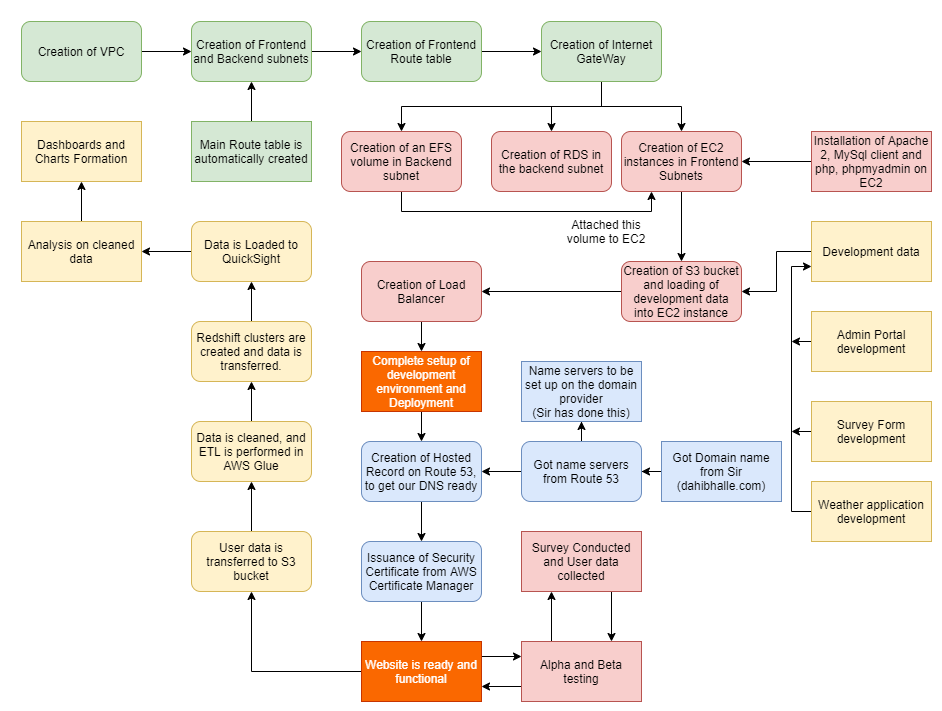

The diagram above was exported from draw.io. Its source (the exported page's mxGraphModel, read from the mxfile embedded in the PNG):
<mxGraphModel dx="1240" dy="703" grid="1" gridSize="10" guides="1" tooltips="1" connect="1" arrows="1" fold="1" page="1" pageScale="1" pageWidth="850" pageHeight="1100" math="0" shadow="0">
  <root>
    <mxCell id="0" />
    <mxCell id="1" parent="0" />
    <mxCell id="eHIq_RSRpFPomk31V_Ge-4" style="edgeStyle=orthogonalEdgeStyle;rounded=0;orthogonalLoop=1;jettySize=auto;html=1;exitX=1;exitY=0.5;exitDx=0;exitDy=0;" edge="1" parent="1" source="eHIq_RSRpFPomk31V_Ge-1" target="eHIq_RSRpFPomk31V_Ge-2">
      <mxGeometry relative="1" as="geometry" />
    </mxCell>
    <mxCell id="eHIq_RSRpFPomk31V_Ge-1" value="Creation of VPC" style="rounded=1;whiteSpace=wrap;html=1;fillColor=#d5e8d4;strokeColor=#82b366;" vertex="1" parent="1">
      <mxGeometry x="70" y="80" width="120" height="60" as="geometry" />
    </mxCell>
    <mxCell id="eHIq_RSRpFPomk31V_Ge-5" style="edgeStyle=orthogonalEdgeStyle;rounded=0;orthogonalLoop=1;jettySize=auto;html=1;entryX=0;entryY=0.5;entryDx=0;entryDy=0;" edge="1" parent="1" source="eHIq_RSRpFPomk31V_Ge-2" target="eHIq_RSRpFPomk31V_Ge-3">
      <mxGeometry relative="1" as="geometry" />
    </mxCell>
    <mxCell id="eHIq_RSRpFPomk31V_Ge-2" value="Creation of Frontend and Backend subnets" style="rounded=1;whiteSpace=wrap;html=1;fillColor=#d5e8d4;strokeColor=#82b366;" vertex="1" parent="1">
      <mxGeometry x="240" y="80" width="120" height="60" as="geometry" />
    </mxCell>
    <mxCell id="eHIq_RSRpFPomk31V_Ge-9" style="edgeStyle=orthogonalEdgeStyle;rounded=0;orthogonalLoop=1;jettySize=auto;html=1;entryX=0;entryY=0.5;entryDx=0;entryDy=0;" edge="1" parent="1" source="eHIq_RSRpFPomk31V_Ge-3" target="eHIq_RSRpFPomk31V_Ge-8">
      <mxGeometry relative="1" as="geometry" />
    </mxCell>
    <mxCell id="eHIq_RSRpFPomk31V_Ge-3" value="Creation of Frontend Route table" style="rounded=1;whiteSpace=wrap;html=1;fillColor=#d5e8d4;strokeColor=#82b366;" vertex="1" parent="1">
      <mxGeometry x="410" y="80" width="120" height="60" as="geometry" />
    </mxCell>
    <mxCell id="eHIq_RSRpFPomk31V_Ge-7" style="edgeStyle=orthogonalEdgeStyle;rounded=0;orthogonalLoop=1;jettySize=auto;html=1;" edge="1" parent="1" source="eHIq_RSRpFPomk31V_Ge-6" target="eHIq_RSRpFPomk31V_Ge-2">
      <mxGeometry relative="1" as="geometry" />
    </mxCell>
    <mxCell id="eHIq_RSRpFPomk31V_Ge-6" value="Main Route table is&lt;br&gt;automatically created" style="rounded=0;whiteSpace=wrap;html=1;fillColor=#d5e8d4;strokeColor=#82b366;" vertex="1" parent="1">
      <mxGeometry x="240" y="180" width="120" height="60" as="geometry" />
    </mxCell>
    <mxCell id="eHIq_RSRpFPomk31V_Ge-11" style="edgeStyle=orthogonalEdgeStyle;rounded=0;orthogonalLoop=1;jettySize=auto;html=1;entryX=0.5;entryY=0;entryDx=0;entryDy=0;" edge="1" parent="1" source="eHIq_RSRpFPomk31V_Ge-8" target="eHIq_RSRpFPomk31V_Ge-10">
      <mxGeometry relative="1" as="geometry" />
    </mxCell>
    <mxCell id="eHIq_RSRpFPomk31V_Ge-13" style="edgeStyle=orthogonalEdgeStyle;rounded=0;orthogonalLoop=1;jettySize=auto;html=1;" edge="1" parent="1" source="eHIq_RSRpFPomk31V_Ge-8" target="eHIq_RSRpFPomk31V_Ge-12">
      <mxGeometry relative="1" as="geometry" />
    </mxCell>
    <mxCell id="eHIq_RSRpFPomk31V_Ge-81" style="edgeStyle=orthogonalEdgeStyle;rounded=0;orthogonalLoop=1;jettySize=auto;html=1;exitX=0.5;exitY=1;exitDx=0;exitDy=0;" edge="1" parent="1" source="eHIq_RSRpFPomk31V_Ge-8" target="eHIq_RSRpFPomk31V_Ge-14">
      <mxGeometry relative="1" as="geometry" />
    </mxCell>
    <mxCell id="eHIq_RSRpFPomk31V_Ge-8" value="Creation of Internet GateWay" style="rounded=1;whiteSpace=wrap;html=1;fillColor=#d5e8d4;strokeColor=#82b366;" vertex="1" parent="1">
      <mxGeometry x="590" y="80" width="120" height="60" as="geometry" />
    </mxCell>
    <mxCell id="eHIq_RSRpFPomk31V_Ge-106" style="edgeStyle=orthogonalEdgeStyle;rounded=0;orthogonalLoop=1;jettySize=auto;html=1;" edge="1" parent="1" source="eHIq_RSRpFPomk31V_Ge-10" target="eHIq_RSRpFPomk31V_Ge-25">
      <mxGeometry relative="1" as="geometry" />
    </mxCell>
    <mxCell id="eHIq_RSRpFPomk31V_Ge-10" value="Creation of EC2 instances in Frontend Subnets" style="rounded=1;whiteSpace=wrap;html=1;fillColor=#f8cecc;strokeColor=#b85450;" vertex="1" parent="1">
      <mxGeometry x="670" y="190" width="120" height="60" as="geometry" />
    </mxCell>
    <mxCell id="eHIq_RSRpFPomk31V_Ge-12" value="Creation of RDS in the backend subnet" style="rounded=1;whiteSpace=wrap;html=1;fillColor=#f8cecc;strokeColor=#b85450;" vertex="1" parent="1">
      <mxGeometry x="540" y="190" width="120" height="60" as="geometry" />
    </mxCell>
    <mxCell id="eHIq_RSRpFPomk31V_Ge-17" style="edgeStyle=orthogonalEdgeStyle;rounded=0;orthogonalLoop=1;jettySize=auto;html=1;entryX=0.25;entryY=1;entryDx=0;entryDy=0;" edge="1" parent="1" source="eHIq_RSRpFPomk31V_Ge-14" target="eHIq_RSRpFPomk31V_Ge-10">
      <mxGeometry relative="1" as="geometry">
        <Array as="points">
          <mxPoint x="450" y="270" />
          <mxPoint x="700" y="270" />
        </Array>
      </mxGeometry>
    </mxCell>
    <mxCell id="eHIq_RSRpFPomk31V_Ge-14" value="Creation of an EFS volume in Backend subnet" style="rounded=1;whiteSpace=wrap;html=1;fillColor=#f8cecc;strokeColor=#b85450;" vertex="1" parent="1">
      <mxGeometry x="390" y="190" width="120" height="60" as="geometry" />
    </mxCell>
    <mxCell id="eHIq_RSRpFPomk31V_Ge-18" value="Attached this volume to EC2" style="text;html=1;strokeColor=none;fillColor=none;align=center;verticalAlign=middle;whiteSpace=wrap;rounded=0;" vertex="1" parent="1">
      <mxGeometry x="600" y="280" width="110" height="20" as="geometry" />
    </mxCell>
    <mxCell id="eHIq_RSRpFPomk31V_Ge-23" style="edgeStyle=orthogonalEdgeStyle;rounded=0;orthogonalLoop=1;jettySize=auto;html=1;entryX=1;entryY=0.5;entryDx=0;entryDy=0;" edge="1" parent="1" source="eHIq_RSRpFPomk31V_Ge-22" target="eHIq_RSRpFPomk31V_Ge-10">
      <mxGeometry relative="1" as="geometry" />
    </mxCell>
    <mxCell id="eHIq_RSRpFPomk31V_Ge-22" value="Installation of Apache 2, MySql client and php, phpmyadmin on EC2" style="rounded=0;whiteSpace=wrap;html=1;fillColor=#f8cecc;strokeColor=#b85450;" vertex="1" parent="1">
      <mxGeometry x="860" y="190" width="120" height="60" as="geometry" />
    </mxCell>
    <mxCell id="eHIq_RSRpFPomk31V_Ge-86" value="" style="edgeStyle=orthogonalEdgeStyle;rounded=0;orthogonalLoop=1;jettySize=auto;html=1;" edge="1" parent="1" source="eHIq_RSRpFPomk31V_Ge-25" target="eHIq_RSRpFPomk31V_Ge-35">
      <mxGeometry relative="1" as="geometry" />
    </mxCell>
    <mxCell id="eHIq_RSRpFPomk31V_Ge-25" value="Creation of S3 bucket and loading of development data into EC2 instance" style="rounded=1;whiteSpace=wrap;html=1;fillColor=#f8cecc;strokeColor=#b85450;" vertex="1" parent="1">
      <mxGeometry x="670" y="320" width="120" height="60" as="geometry" />
    </mxCell>
    <mxCell id="eHIq_RSRpFPomk31V_Ge-27" style="edgeStyle=orthogonalEdgeStyle;rounded=0;orthogonalLoop=1;jettySize=auto;html=1;" edge="1" parent="1" source="eHIq_RSRpFPomk31V_Ge-26" target="eHIq_RSRpFPomk31V_Ge-25">
      <mxGeometry relative="1" as="geometry" />
    </mxCell>
    <mxCell id="eHIq_RSRpFPomk31V_Ge-26" value="Development data" style="rounded=0;whiteSpace=wrap;html=1;fillColor=#fff2cc;strokeColor=#d6b656;" vertex="1" parent="1">
      <mxGeometry x="860" y="280" width="120" height="60" as="geometry" />
    </mxCell>
    <mxCell id="eHIq_RSRpFPomk31V_Ge-101" style="edgeStyle=orthogonalEdgeStyle;rounded=0;orthogonalLoop=1;jettySize=auto;html=1;exitX=0;exitY=0.5;exitDx=0;exitDy=0;entryX=0;entryY=0.75;entryDx=0;entryDy=0;" edge="1" parent="1" source="eHIq_RSRpFPomk31V_Ge-28" target="eHIq_RSRpFPomk31V_Ge-26">
      <mxGeometry relative="1" as="geometry" />
    </mxCell>
    <mxCell id="eHIq_RSRpFPomk31V_Ge-28" value="Weather application&lt;br&gt;development" style="rounded=0;whiteSpace=wrap;html=1;fillColor=#fff2cc;strokeColor=#d6b656;" vertex="1" parent="1">
      <mxGeometry x="860" y="540" width="120" height="60" as="geometry" />
    </mxCell>
    <mxCell id="eHIq_RSRpFPomk31V_Ge-104" style="edgeStyle=orthogonalEdgeStyle;rounded=0;orthogonalLoop=1;jettySize=auto;html=1;exitX=0;exitY=0.5;exitDx=0;exitDy=0;" edge="1" parent="1" source="eHIq_RSRpFPomk31V_Ge-30">
      <mxGeometry relative="1" as="geometry">
        <mxPoint x="840" y="399.82352941176475" as="targetPoint" />
      </mxGeometry>
    </mxCell>
    <mxCell id="eHIq_RSRpFPomk31V_Ge-30" value="Admin Portal&lt;br&gt;development" style="rounded=0;whiteSpace=wrap;html=1;fillColor=#fff2cc;strokeColor=#d6b656;" vertex="1" parent="1">
      <mxGeometry x="860" y="370" width="120" height="60" as="geometry" />
    </mxCell>
    <mxCell id="eHIq_RSRpFPomk31V_Ge-87" value="" style="edgeStyle=orthogonalEdgeStyle;rounded=0;orthogonalLoop=1;jettySize=auto;html=1;" edge="1" parent="1" source="eHIq_RSRpFPomk31V_Ge-35" target="eHIq_RSRpFPomk31V_Ge-38">
      <mxGeometry relative="1" as="geometry" />
    </mxCell>
    <mxCell id="eHIq_RSRpFPomk31V_Ge-35" value="Creation of Load Balancer" style="rounded=1;whiteSpace=wrap;html=1;fillColor=#f8cecc;strokeColor=#b85450;" vertex="1" parent="1">
      <mxGeometry x="410" y="320" width="120" height="60" as="geometry" />
    </mxCell>
    <mxCell id="eHIq_RSRpFPomk31V_Ge-88" value="" style="edgeStyle=orthogonalEdgeStyle;rounded=0;orthogonalLoop=1;jettySize=auto;html=1;" edge="1" parent="1" source="eHIq_RSRpFPomk31V_Ge-38" target="eHIq_RSRpFPomk31V_Ge-40">
      <mxGeometry relative="1" as="geometry" />
    </mxCell>
    <mxCell id="eHIq_RSRpFPomk31V_Ge-38" value="Complete setup of development environment and Deployment" style="rounded=0;whiteSpace=wrap;html=1;fillColor=#fa6800;strokeColor=#C73500;fontColor=#ffffff;" vertex="1" parent="1">
      <mxGeometry x="410" y="410" width="120" height="60" as="geometry" />
    </mxCell>
    <mxCell id="eHIq_RSRpFPomk31V_Ge-50" style="edgeStyle=orthogonalEdgeStyle;rounded=0;orthogonalLoop=1;jettySize=auto;html=1;entryX=0.5;entryY=0;entryDx=0;entryDy=0;" edge="1" parent="1" source="eHIq_RSRpFPomk31V_Ge-40" target="eHIq_RSRpFPomk31V_Ge-49">
      <mxGeometry relative="1" as="geometry" />
    </mxCell>
    <mxCell id="eHIq_RSRpFPomk31V_Ge-40" value="Creation of Hosted Record on Route 53, to get our DNS ready" style="rounded=1;whiteSpace=wrap;html=1;fillColor=#dae8fc;strokeColor=#6c8ebf;" vertex="1" parent="1">
      <mxGeometry x="410" y="500" width="120" height="60" as="geometry" />
    </mxCell>
    <mxCell id="eHIq_RSRpFPomk31V_Ge-44" style="edgeStyle=orthogonalEdgeStyle;rounded=0;orthogonalLoop=1;jettySize=auto;html=1;entryX=1;entryY=0.5;entryDx=0;entryDy=0;" edge="1" parent="1" source="eHIq_RSRpFPomk31V_Ge-42" target="eHIq_RSRpFPomk31V_Ge-43">
      <mxGeometry relative="1" as="geometry" />
    </mxCell>
    <mxCell id="eHIq_RSRpFPomk31V_Ge-42" value="Got Domain name from Sir&lt;br&gt;(dahibhalle.com)" style="rounded=0;whiteSpace=wrap;html=1;fillColor=#dae8fc;strokeColor=#6c8ebf;" vertex="1" parent="1">
      <mxGeometry x="710" y="500" width="120" height="60" as="geometry" />
    </mxCell>
    <mxCell id="eHIq_RSRpFPomk31V_Ge-45" style="edgeStyle=orthogonalEdgeStyle;rounded=0;orthogonalLoop=1;jettySize=auto;html=1;" edge="1" parent="1" source="eHIq_RSRpFPomk31V_Ge-43" target="eHIq_RSRpFPomk31V_Ge-46">
      <mxGeometry relative="1" as="geometry">
        <mxPoint x="900" y="590" as="targetPoint" />
      </mxGeometry>
    </mxCell>
    <mxCell id="eHIq_RSRpFPomk31V_Ge-48" style="edgeStyle=orthogonalEdgeStyle;rounded=0;orthogonalLoop=1;jettySize=auto;html=1;entryX=1;entryY=0.5;entryDx=0;entryDy=0;" edge="1" parent="1" source="eHIq_RSRpFPomk31V_Ge-43" target="eHIq_RSRpFPomk31V_Ge-40">
      <mxGeometry relative="1" as="geometry" />
    </mxCell>
    <mxCell id="eHIq_RSRpFPomk31V_Ge-43" value="Got name servers from Route 53" style="rounded=1;whiteSpace=wrap;html=1;fillColor=#dae8fc;strokeColor=#6c8ebf;" vertex="1" parent="1">
      <mxGeometry x="570" y="500" width="120" height="60" as="geometry" />
    </mxCell>
    <mxCell id="eHIq_RSRpFPomk31V_Ge-46" value="Name servers to be set up on the domain provider&lt;br&gt;(Sir has done this)" style="rounded=0;whiteSpace=wrap;html=1;fillColor=#dae8fc;strokeColor=#6c8ebf;" vertex="1" parent="1">
      <mxGeometry x="570" y="420" width="120" height="60" as="geometry" />
    </mxCell>
    <mxCell id="eHIq_RSRpFPomk31V_Ge-55" style="edgeStyle=orthogonalEdgeStyle;rounded=0;orthogonalLoop=1;jettySize=auto;html=1;entryX=0.5;entryY=0;entryDx=0;entryDy=0;" edge="1" parent="1" source="eHIq_RSRpFPomk31V_Ge-49" target="eHIq_RSRpFPomk31V_Ge-52">
      <mxGeometry relative="1" as="geometry" />
    </mxCell>
    <mxCell id="eHIq_RSRpFPomk31V_Ge-49" value="Issuance of Security Certificate from AWS Certificate Manager" style="rounded=1;whiteSpace=wrap;html=1;fillColor=#dae8fc;strokeColor=#6c8ebf;" vertex="1" parent="1">
      <mxGeometry x="410" y="600" width="120" height="60" as="geometry" />
    </mxCell>
    <mxCell id="eHIq_RSRpFPomk31V_Ge-62" style="edgeStyle=orthogonalEdgeStyle;rounded=0;orthogonalLoop=1;jettySize=auto;html=1;exitX=1;exitY=0.25;exitDx=0;exitDy=0;entryX=0;entryY=0.25;entryDx=0;entryDy=0;" edge="1" parent="1" source="eHIq_RSRpFPomk31V_Ge-52" target="eHIq_RSRpFPomk31V_Ge-53">
      <mxGeometry relative="1" as="geometry" />
    </mxCell>
    <mxCell id="eHIq_RSRpFPomk31V_Ge-66" style="edgeStyle=orthogonalEdgeStyle;rounded=0;orthogonalLoop=1;jettySize=auto;html=1;" edge="1" parent="1" source="eHIq_RSRpFPomk31V_Ge-52" target="eHIq_RSRpFPomk31V_Ge-65">
      <mxGeometry relative="1" as="geometry" />
    </mxCell>
    <mxCell id="eHIq_RSRpFPomk31V_Ge-52" value="Website is ready and functional" style="rounded=0;whiteSpace=wrap;html=1;fillColor=#fa6800;strokeColor=#C73500;fontColor=#ffffff;" vertex="1" parent="1">
      <mxGeometry x="410" y="700" width="120" height="60" as="geometry" />
    </mxCell>
    <mxCell id="eHIq_RSRpFPomk31V_Ge-59" style="edgeStyle=orthogonalEdgeStyle;rounded=0;orthogonalLoop=1;jettySize=auto;html=1;exitX=0.25;exitY=0;exitDx=0;exitDy=0;entryX=0.25;entryY=1;entryDx=0;entryDy=0;" edge="1" parent="1" source="eHIq_RSRpFPomk31V_Ge-53" target="eHIq_RSRpFPomk31V_Ge-54">
      <mxGeometry relative="1" as="geometry" />
    </mxCell>
    <mxCell id="eHIq_RSRpFPomk31V_Ge-64" style="edgeStyle=orthogonalEdgeStyle;rounded=0;orthogonalLoop=1;jettySize=auto;html=1;exitX=0;exitY=0.75;exitDx=0;exitDy=0;entryX=1;entryY=0.75;entryDx=0;entryDy=0;" edge="1" parent="1" source="eHIq_RSRpFPomk31V_Ge-53" target="eHIq_RSRpFPomk31V_Ge-52">
      <mxGeometry relative="1" as="geometry" />
    </mxCell>
    <mxCell id="eHIq_RSRpFPomk31V_Ge-53" value="Alpha and Beta testing" style="rounded=0;whiteSpace=wrap;html=1;fillColor=#f8cecc;strokeColor=#b85450;" vertex="1" parent="1">
      <mxGeometry x="570" y="700" width="120" height="60" as="geometry" />
    </mxCell>
    <mxCell id="eHIq_RSRpFPomk31V_Ge-60" style="edgeStyle=orthogonalEdgeStyle;rounded=0;orthogonalLoop=1;jettySize=auto;html=1;exitX=0.75;exitY=1;exitDx=0;exitDy=0;entryX=0.75;entryY=0;entryDx=0;entryDy=0;" edge="1" parent="1" source="eHIq_RSRpFPomk31V_Ge-54" target="eHIq_RSRpFPomk31V_Ge-53">
      <mxGeometry relative="1" as="geometry" />
    </mxCell>
    <mxCell id="eHIq_RSRpFPomk31V_Ge-54" value="Survey Conducted and User data collected" style="rounded=0;whiteSpace=wrap;html=1;fillColor=#f8cecc;strokeColor=#b85450;" vertex="1" parent="1">
      <mxGeometry x="570" y="590" width="120" height="60" as="geometry" />
    </mxCell>
    <mxCell id="eHIq_RSRpFPomk31V_Ge-69" style="edgeStyle=orthogonalEdgeStyle;rounded=0;orthogonalLoop=1;jettySize=auto;html=1;entryX=0.5;entryY=1;entryDx=0;entryDy=0;" edge="1" parent="1" source="eHIq_RSRpFPomk31V_Ge-65" target="eHIq_RSRpFPomk31V_Ge-67">
      <mxGeometry relative="1" as="geometry" />
    </mxCell>
    <mxCell id="eHIq_RSRpFPomk31V_Ge-65" value="User data is transferred to S3 bucket" style="rounded=1;whiteSpace=wrap;html=1;fillColor=#fff2cc;strokeColor=#d6b656;" vertex="1" parent="1">
      <mxGeometry x="240" y="590" width="120" height="60" as="geometry" />
    </mxCell>
    <mxCell id="eHIq_RSRpFPomk31V_Ge-70" style="edgeStyle=orthogonalEdgeStyle;rounded=0;orthogonalLoop=1;jettySize=auto;html=1;entryX=0.5;entryY=1;entryDx=0;entryDy=0;" edge="1" parent="1" source="eHIq_RSRpFPomk31V_Ge-67" target="eHIq_RSRpFPomk31V_Ge-68">
      <mxGeometry relative="1" as="geometry" />
    </mxCell>
    <mxCell id="eHIq_RSRpFPomk31V_Ge-67" value="Data is cleaned, and ETL is performed in AWS Glue" style="rounded=1;whiteSpace=wrap;html=1;fillColor=#fff2cc;strokeColor=#d6b656;" vertex="1" parent="1">
      <mxGeometry x="240" y="480" width="120" height="60" as="geometry" />
    </mxCell>
    <mxCell id="eHIq_RSRpFPomk31V_Ge-72" style="edgeStyle=orthogonalEdgeStyle;rounded=0;orthogonalLoop=1;jettySize=auto;html=1;entryX=0.5;entryY=1;entryDx=0;entryDy=0;" edge="1" parent="1" source="eHIq_RSRpFPomk31V_Ge-68" target="eHIq_RSRpFPomk31V_Ge-71">
      <mxGeometry relative="1" as="geometry" />
    </mxCell>
    <mxCell id="eHIq_RSRpFPomk31V_Ge-68" value="Redshift clusters are created and data is transferred." style="rounded=1;whiteSpace=wrap;html=1;fillColor=#fff2cc;strokeColor=#d6b656;" vertex="1" parent="1">
      <mxGeometry x="240" y="380" width="120" height="60" as="geometry" />
    </mxCell>
    <mxCell id="eHIq_RSRpFPomk31V_Ge-75" style="edgeStyle=orthogonalEdgeStyle;rounded=0;orthogonalLoop=1;jettySize=auto;html=1;entryX=1;entryY=0.5;entryDx=0;entryDy=0;" edge="1" parent="1" source="eHIq_RSRpFPomk31V_Ge-71" target="eHIq_RSRpFPomk31V_Ge-73">
      <mxGeometry relative="1" as="geometry" />
    </mxCell>
    <mxCell id="eHIq_RSRpFPomk31V_Ge-71" value="Data is Loaded to QuickSight" style="rounded=1;whiteSpace=wrap;html=1;fillColor=#fff2cc;strokeColor=#d6b656;" vertex="1" parent="1">
      <mxGeometry x="240" y="280" width="120" height="60" as="geometry" />
    </mxCell>
    <mxCell id="eHIq_RSRpFPomk31V_Ge-76" style="edgeStyle=orthogonalEdgeStyle;rounded=0;orthogonalLoop=1;jettySize=auto;html=1;entryX=0.5;entryY=1;entryDx=0;entryDy=0;" edge="1" parent="1" source="eHIq_RSRpFPomk31V_Ge-73" target="eHIq_RSRpFPomk31V_Ge-74">
      <mxGeometry relative="1" as="geometry" />
    </mxCell>
    <mxCell id="eHIq_RSRpFPomk31V_Ge-73" value="Analysis on cleaned data" style="rounded=0;whiteSpace=wrap;html=1;fillColor=#fff2cc;strokeColor=#d6b656;" vertex="1" parent="1">
      <mxGeometry x="70" y="280" width="120" height="60" as="geometry" />
    </mxCell>
    <mxCell id="eHIq_RSRpFPomk31V_Ge-74" value="Dashboards and Charts Formation" style="rounded=0;whiteSpace=wrap;html=1;fillColor=#fff2cc;strokeColor=#d6b656;" vertex="1" parent="1">
      <mxGeometry x="70" y="180" width="120" height="60" as="geometry" />
    </mxCell>
    <mxCell id="eHIq_RSRpFPomk31V_Ge-105" style="edgeStyle=orthogonalEdgeStyle;rounded=0;orthogonalLoop=1;jettySize=auto;html=1;exitX=0;exitY=0.5;exitDx=0;exitDy=0;" edge="1" parent="1" source="eHIq_RSRpFPomk31V_Ge-29">
      <mxGeometry relative="1" as="geometry">
        <mxPoint x="840" y="490.41176470588243" as="targetPoint" />
      </mxGeometry>
    </mxCell>
    <mxCell id="eHIq_RSRpFPomk31V_Ge-29" value="Survey Form&lt;br&gt;development" style="rounded=0;whiteSpace=wrap;html=1;fillColor=#fff2cc;strokeColor=#d6b656;" vertex="1" parent="1">
      <mxGeometry x="860" y="460" width="120" height="60" as="geometry" />
    </mxCell>
  </root>
</mxGraphModel>